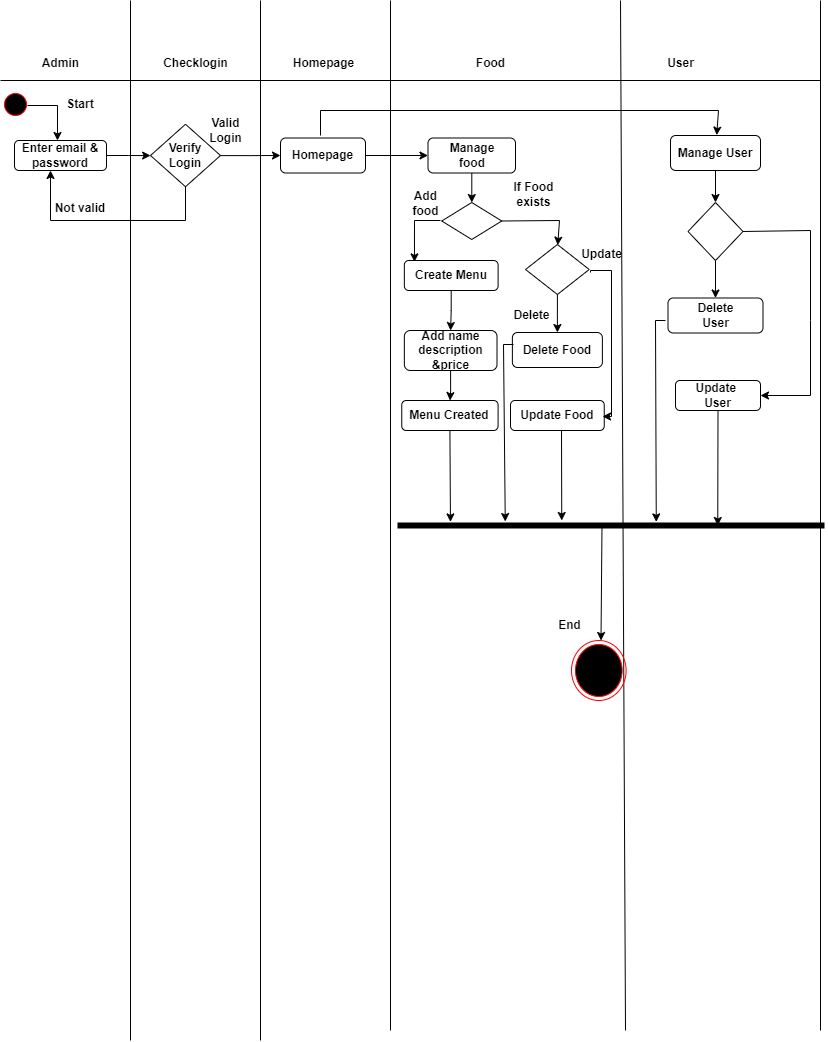

The diagram above was exported from draw.io. Its source (the exported page's mxGraphModel, read from the mxfile embedded in the PNG):
<mxGraphModel dx="1036" dy="623" grid="1" gridSize="10" guides="1" tooltips="1" connect="1" arrows="1" fold="1" page="1" pageScale="1" pageWidth="827" pageHeight="1169" math="0" shadow="0">
  <root>
    <mxCell id="0" />
    <mxCell id="1" parent="0" />
    <mxCell id="My5-Wz7bShKe5Yv95_X4-1" value="" style="endArrow=none;html=1;rounded=0;fontStyle=1" parent="1" edge="1">
      <mxGeometry width="50" height="50" relative="1" as="geometry">
        <mxPoint x="130" y="1040" as="sourcePoint" />
        <mxPoint x="130" as="targetPoint" />
      </mxGeometry>
    </mxCell>
    <mxCell id="My5-Wz7bShKe5Yv95_X4-2" value="" style="endArrow=none;html=1;rounded=0;fontStyle=1" parent="1" edge="1">
      <mxGeometry width="50" height="50" relative="1" as="geometry">
        <mxPoint x="260" y="1040" as="sourcePoint" />
        <mxPoint x="260" as="targetPoint" />
      </mxGeometry>
    </mxCell>
    <mxCell id="My5-Wz7bShKe5Yv95_X4-3" value="" style="endArrow=none;html=1;rounded=0;fontStyle=1" parent="1" edge="1">
      <mxGeometry width="50" height="50" relative="1" as="geometry">
        <mxPoint x="390" y="1030" as="sourcePoint" />
        <mxPoint x="390" as="targetPoint" />
      </mxGeometry>
    </mxCell>
    <mxCell id="My5-Wz7bShKe5Yv95_X4-4" value="" style="endArrow=none;html=1;rounded=0;fontStyle=1" parent="1" edge="1">
      <mxGeometry width="50" height="50" relative="1" as="geometry">
        <mxPoint y="80" as="sourcePoint" />
        <mxPoint x="820" y="80" as="targetPoint" />
      </mxGeometry>
    </mxCell>
    <mxCell id="My5-Wz7bShKe5Yv95_X4-5" value="&lt;span&gt;Admin&lt;/span&gt;" style="text;html=1;align=center;verticalAlign=middle;resizable=0;points=[];autosize=1;strokeColor=none;fillColor=none;fontStyle=1" parent="1" vertex="1">
      <mxGeometry x="30" y="48" width="60" height="30" as="geometry" />
    </mxCell>
    <mxCell id="My5-Wz7bShKe5Yv95_X4-6" value="&lt;span&gt;Checklogin&lt;/span&gt;" style="text;html=1;align=center;verticalAlign=middle;resizable=0;points=[];autosize=1;strokeColor=none;fillColor=none;fontStyle=1" parent="1" vertex="1">
      <mxGeometry x="150" y="48" width="90" height="30" as="geometry" />
    </mxCell>
    <mxCell id="My5-Wz7bShKe5Yv95_X4-7" value="" style="ellipse;html=1;shape=startState;fillColor=#000000;strokeColor=#ff0000;fontStyle=1" parent="1" vertex="1">
      <mxGeometry y="89" width="30" height="30" as="geometry" />
    </mxCell>
    <mxCell id="My5-Wz7bShKe5Yv95_X4-9" value="" style="endArrow=classic;html=1;rounded=0;entryX=0.478;entryY=0;entryDx=0;entryDy=0;entryPerimeter=0;fontStyle=1" parent="1" edge="1">
      <mxGeometry width="50" height="50" relative="1" as="geometry">
        <mxPoint x="27" y="105" as="sourcePoint" />
        <mxPoint x="56.976" y="140" as="targetPoint" />
        <Array as="points">
          <mxPoint x="57" y="105" />
        </Array>
      </mxGeometry>
    </mxCell>
    <mxCell id="My5-Wz7bShKe5Yv95_X4-10" value="Start" style="text;html=1;strokeColor=none;fillColor=none;align=center;verticalAlign=middle;whiteSpace=wrap;rounded=0;fontStyle=1" parent="1" vertex="1">
      <mxGeometry x="50" y="89" width="60" height="30" as="geometry" />
    </mxCell>
    <mxCell id="My5-Wz7bShKe5Yv95_X4-14" value="" style="edgeStyle=orthogonalEdgeStyle;rounded=0;orthogonalLoop=1;jettySize=auto;html=1;fontStyle=1" parent="1" source="My5-Wz7bShKe5Yv95_X4-11" target="My5-Wz7bShKe5Yv95_X4-13" edge="1">
      <mxGeometry relative="1" as="geometry" />
    </mxCell>
    <mxCell id="My5-Wz7bShKe5Yv95_X4-11" value="Enter email &amp;amp; password" style="rounded=1;whiteSpace=wrap;html=1;fontStyle=1" parent="1" vertex="1">
      <mxGeometry x="14" y="140" width="92" height="30" as="geometry" />
    </mxCell>
    <mxCell id="My5-Wz7bShKe5Yv95_X4-21" value="" style="edgeStyle=orthogonalEdgeStyle;rounded=0;orthogonalLoop=1;jettySize=auto;html=1;fontStyle=1" parent="1" source="My5-Wz7bShKe5Yv95_X4-13" target="My5-Wz7bShKe5Yv95_X4-20" edge="1">
      <mxGeometry relative="1" as="geometry" />
    </mxCell>
    <mxCell id="My5-Wz7bShKe5Yv95_X4-13" value="Verify&lt;br&gt;Login" style="rhombus;whiteSpace=wrap;html=1;rounded=0;fontStyle=1" parent="1" vertex="1">
      <mxGeometry x="150" y="123.75" width="70" height="62.5" as="geometry" />
    </mxCell>
    <mxCell id="My5-Wz7bShKe5Yv95_X4-17" value="" style="endArrow=classic;html=1;rounded=0;entryX=0.5;entryY=1;entryDx=0;entryDy=0;exitX=0.5;exitY=1;exitDx=0;exitDy=0;fontStyle=1" parent="1" source="My5-Wz7bShKe5Yv95_X4-13" edge="1">
      <mxGeometry width="50" height="50" relative="1" as="geometry">
        <mxPoint x="175" y="186.25" as="sourcePoint" />
        <mxPoint x="50" y="170" as="targetPoint" />
        <Array as="points">
          <mxPoint x="185" y="220" />
          <mxPoint x="50" y="220" />
        </Array>
      </mxGeometry>
    </mxCell>
    <mxCell id="My5-Wz7bShKe5Yv95_X4-18" value="Not valid" style="text;html=1;strokeColor=none;fillColor=none;align=center;verticalAlign=middle;whiteSpace=wrap;rounded=0;fontStyle=1" parent="1" vertex="1">
      <mxGeometry x="50" y="193" width="60" height="30" as="geometry" />
    </mxCell>
    <mxCell id="My5-Wz7bShKe5Yv95_X4-19" value="&lt;span&gt;Homepage&lt;/span&gt;" style="text;html=1;align=center;verticalAlign=middle;resizable=0;points=[];autosize=1;strokeColor=none;fillColor=none;fontStyle=1" parent="1" vertex="1">
      <mxGeometry x="282.5" y="48" width="80" height="30" as="geometry" />
    </mxCell>
    <mxCell id="My5-Wz7bShKe5Yv95_X4-26" value="" style="edgeStyle=orthogonalEdgeStyle;rounded=0;orthogonalLoop=1;jettySize=auto;html=1;fontStyle=1" parent="1" source="My5-Wz7bShKe5Yv95_X4-20" target="My5-Wz7bShKe5Yv95_X4-25" edge="1">
      <mxGeometry relative="1" as="geometry" />
    </mxCell>
    <mxCell id="My5-Wz7bShKe5Yv95_X4-20" value="Homepage" style="whiteSpace=wrap;html=1;rounded=1;fontStyle=1" parent="1" vertex="1">
      <mxGeometry x="280" y="137.5" width="85" height="35" as="geometry" />
    </mxCell>
    <mxCell id="My5-Wz7bShKe5Yv95_X4-24" value="Valid&lt;br&gt;Login" style="text;html=1;align=center;verticalAlign=middle;resizable=0;points=[];autosize=1;strokeColor=none;fillColor=none;fontStyle=1" parent="1" vertex="1">
      <mxGeometry x="195" y="110" width="60" height="40" as="geometry" />
    </mxCell>
    <mxCell id="My5-Wz7bShKe5Yv95_X4-28" value="" style="edgeStyle=orthogonalEdgeStyle;rounded=0;orthogonalLoop=1;jettySize=auto;html=1;fontStyle=1" parent="1" source="My5-Wz7bShKe5Yv95_X4-25" target="My5-Wz7bShKe5Yv95_X4-27" edge="1">
      <mxGeometry relative="1" as="geometry" />
    </mxCell>
    <mxCell id="My5-Wz7bShKe5Yv95_X4-25" value="Manage &lt;br&gt;food" style="whiteSpace=wrap;html=1;rounded=1;fontStyle=1" parent="1" vertex="1">
      <mxGeometry x="427.5" y="137.5" width="87.5" height="35" as="geometry" />
    </mxCell>
    <mxCell id="My5-Wz7bShKe5Yv95_X4-27" value="" style="rhombus;whiteSpace=wrap;html=1;rounded=0;fontStyle=1" parent="1" vertex="1">
      <mxGeometry x="441.25" y="202" width="60" height="37" as="geometry" />
    </mxCell>
    <mxCell id="My5-Wz7bShKe5Yv95_X4-31" value="&lt;span&gt;Food&lt;/span&gt;" style="text;html=1;align=center;verticalAlign=middle;resizable=0;points=[];autosize=1;strokeColor=none;fillColor=none;fontStyle=1" parent="1" vertex="1">
      <mxGeometry x="465" y="48" width="50" height="30" as="geometry" />
    </mxCell>
    <mxCell id="My5-Wz7bShKe5Yv95_X4-38" value="" style="edgeStyle=orthogonalEdgeStyle;rounded=0;orthogonalLoop=1;jettySize=auto;html=1;fontStyle=1" parent="1" source="My5-Wz7bShKe5Yv95_X4-33" target="My5-Wz7bShKe5Yv95_X4-37" edge="1">
      <mxGeometry relative="1" as="geometry" />
    </mxCell>
    <mxCell id="My5-Wz7bShKe5Yv95_X4-33" value="Create Menu" style="rounded=1;whiteSpace=wrap;html=1;fontStyle=1" parent="1" vertex="1">
      <mxGeometry x="403.84000000000003" y="260" width="93.75" height="30" as="geometry" />
    </mxCell>
    <mxCell id="My5-Wz7bShKe5Yv95_X4-42" value="" style="edgeStyle=orthogonalEdgeStyle;rounded=0;orthogonalLoop=1;jettySize=auto;html=1;fontStyle=1" parent="1" source="My5-Wz7bShKe5Yv95_X4-35" target="My5-Wz7bShKe5Yv95_X4-41" edge="1">
      <mxGeometry relative="1" as="geometry" />
    </mxCell>
    <mxCell id="My5-Wz7bShKe5Yv95_X4-35" value="" style="rhombus;whiteSpace=wrap;html=1;rounded=0;fontStyle=1" parent="1" vertex="1">
      <mxGeometry x="525.0400000000001" y="244" width="63.67" height="50" as="geometry" />
    </mxCell>
    <mxCell id="My5-Wz7bShKe5Yv95_X4-40" value="" style="edgeStyle=orthogonalEdgeStyle;rounded=0;orthogonalLoop=1;jettySize=auto;html=1;fontStyle=1" parent="1" source="My5-Wz7bShKe5Yv95_X4-37" target="My5-Wz7bShKe5Yv95_X4-39" edge="1">
      <mxGeometry relative="1" as="geometry" />
    </mxCell>
    <mxCell id="My5-Wz7bShKe5Yv95_X4-37" value="Add name description &amp;amp;price" style="whiteSpace=wrap;html=1;rounded=1;fontStyle=1" parent="1" vertex="1">
      <mxGeometry x="403.84000000000003" y="330" width="92.66" height="40" as="geometry" />
    </mxCell>
    <mxCell id="My5-Wz7bShKe5Yv95_X4-39" value="Menu Created" style="whiteSpace=wrap;html=1;rounded=1;fontStyle=1" parent="1" vertex="1">
      <mxGeometry x="401.26000000000005" y="400" width="96.33" height="30" as="geometry" />
    </mxCell>
    <mxCell id="My5-Wz7bShKe5Yv95_X4-41" value="Delete Food" style="whiteSpace=wrap;html=1;rounded=1;fontStyle=1" parent="1" vertex="1">
      <mxGeometry x="511.88" y="332" width="90" height="35" as="geometry" />
    </mxCell>
    <mxCell id="My5-Wz7bShKe5Yv95_X4-43" value="Update Food" style="rounded=1;whiteSpace=wrap;html=1;fontStyle=1" parent="1" vertex="1">
      <mxGeometry x="510" y="400" width="93.75" height="30" as="geometry" />
    </mxCell>
    <mxCell id="My5-Wz7bShKe5Yv95_X4-44" value="Add&lt;br&gt;food" style="text;html=1;align=center;verticalAlign=middle;resizable=0;points=[];autosize=1;strokeColor=none;fillColor=none;fontStyle=1" parent="1" vertex="1">
      <mxGeometry x="400" y="183" width="50" height="40" as="geometry" />
    </mxCell>
    <mxCell id="My5-Wz7bShKe5Yv95_X4-45" value="If Food &lt;br&gt;exists" style="text;html=1;align=center;verticalAlign=middle;resizable=0;points=[];autosize=1;strokeColor=none;fillColor=none;fontStyle=1" parent="1" vertex="1">
      <mxGeometry x="503" y="174" width="60" height="40" as="geometry" />
    </mxCell>
    <mxCell id="My5-Wz7bShKe5Yv95_X4-47" value="" style="edgeStyle=orthogonalEdgeStyle;rounded=0;orthogonalLoop=1;jettySize=auto;html=1;fontStyle=1" parent="1" edge="1">
      <mxGeometry relative="1" as="geometry">
        <mxPoint x="590" y="272" as="sourcePoint" />
        <mxPoint x="602" y="416" as="targetPoint" />
        <Array as="points">
          <mxPoint x="590" y="270" />
          <mxPoint x="611" y="270" />
          <mxPoint x="611" y="416" />
        </Array>
      </mxGeometry>
    </mxCell>
    <mxCell id="My5-Wz7bShKe5Yv95_X4-49" value="Update" style="text;html=1;align=center;verticalAlign=middle;resizable=0;points=[];autosize=1;strokeColor=none;fillColor=none;fontStyle=1" parent="1" vertex="1">
      <mxGeometry x="571" y="239" width="60" height="30" as="geometry" />
    </mxCell>
    <mxCell id="My5-Wz7bShKe5Yv95_X4-52" value="" style="endArrow=classic;html=1;rounded=0;entryX=0.108;entryY=0.047;entryDx=0;entryDy=0;entryPerimeter=0;fontStyle=1" parent="1" target="My5-Wz7bShKe5Yv95_X4-33" edge="1">
      <mxGeometry width="50" height="50" relative="1" as="geometry">
        <mxPoint x="440" y="220" as="sourcePoint" />
        <mxPoint x="440" y="320" as="targetPoint" />
        <Array as="points">
          <mxPoint x="414" y="220" />
        </Array>
      </mxGeometry>
    </mxCell>
    <mxCell id="My5-Wz7bShKe5Yv95_X4-58" value="" style="endArrow=classic;html=1;rounded=0;exitX=1;exitY=0.5;exitDx=0;exitDy=0;entryX=0.475;entryY=-0.113;entryDx=0;entryDy=0;entryPerimeter=0;fontStyle=1" parent="1" source="My5-Wz7bShKe5Yv95_X4-27" edge="1">
      <mxGeometry width="50" height="50" relative="1" as="geometry">
        <mxPoint x="430" y="370" as="sourcePoint" />
        <mxPoint x="557.21" y="244.61" as="targetPoint" />
        <Array as="points">
          <mxPoint x="559" y="220" />
        </Array>
      </mxGeometry>
    </mxCell>
    <mxCell id="My5-Wz7bShKe5Yv95_X4-60" value="" style="endArrow=none;html=1;rounded=0;fontStyle=1" parent="1" edge="1">
      <mxGeometry width="50" height="50" relative="1" as="geometry">
        <mxPoint x="625" y="1030" as="sourcePoint" />
        <mxPoint x="620" as="targetPoint" />
      </mxGeometry>
    </mxCell>
    <mxCell id="My5-Wz7bShKe5Yv95_X4-61" value="Delete" style="text;html=1;align=center;verticalAlign=middle;resizable=0;points=[];autosize=1;strokeColor=none;fillColor=none;fontStyle=1" parent="1" vertex="1">
      <mxGeometry x="501.25" y="300" width="60" height="30" as="geometry" />
    </mxCell>
    <mxCell id="My5-Wz7bShKe5Yv95_X4-62" value="&lt;span&gt;User&lt;/span&gt;" style="text;html=1;align=center;verticalAlign=middle;resizable=0;points=[];autosize=1;strokeColor=none;fillColor=none;fontStyle=1" parent="1" vertex="1">
      <mxGeometry x="655" y="48" width="50" height="30" as="geometry" />
    </mxCell>
    <mxCell id="My5-Wz7bShKe5Yv95_X4-65" value="" style="edgeStyle=orthogonalEdgeStyle;rounded=0;orthogonalLoop=1;jettySize=auto;html=1;fontStyle=1" parent="1" source="My5-Wz7bShKe5Yv95_X4-63" target="My5-Wz7bShKe5Yv95_X4-64" edge="1">
      <mxGeometry relative="1" as="geometry" />
    </mxCell>
    <mxCell id="My5-Wz7bShKe5Yv95_X4-63" value="Manage User" style="rounded=1;whiteSpace=wrap;html=1;fontStyle=1" parent="1" vertex="1">
      <mxGeometry x="670" y="135" width="90" height="35" as="geometry" />
    </mxCell>
    <mxCell id="My5-Wz7bShKe5Yv95_X4-67" value="" style="edgeStyle=orthogonalEdgeStyle;rounded=0;orthogonalLoop=1;jettySize=auto;html=1;fontStyle=1" parent="1" source="My5-Wz7bShKe5Yv95_X4-64" target="My5-Wz7bShKe5Yv95_X4-66" edge="1">
      <mxGeometry relative="1" as="geometry" />
    </mxCell>
    <mxCell id="My5-Wz7bShKe5Yv95_X4-64" value="" style="rhombus;whiteSpace=wrap;html=1;rounded=0;fontStyle=1" parent="1" vertex="1">
      <mxGeometry x="687.5" y="202" width="55" height="58" as="geometry" />
    </mxCell>
    <mxCell id="My5-Wz7bShKe5Yv95_X4-66" value="Delete&lt;br&gt;User" style="whiteSpace=wrap;html=1;rounded=1;fontStyle=1" parent="1" vertex="1">
      <mxGeometry x="667.5" y="297.5" width="95" height="35" as="geometry" />
    </mxCell>
    <mxCell id="My5-Wz7bShKe5Yv95_X4-68" value="Update&amp;nbsp;&lt;br&gt;User" style="whiteSpace=wrap;html=1;rounded=1;fontStyle=1" parent="1" vertex="1">
      <mxGeometry x="675" y="380" width="85" height="30" as="geometry" />
    </mxCell>
    <mxCell id="My5-Wz7bShKe5Yv95_X4-70" value="" style="endArrow=classic;html=1;rounded=0;exitX=1;exitY=0.5;exitDx=0;exitDy=0;entryX=1;entryY=0.5;entryDx=0;entryDy=0;fontStyle=1" parent="1" source="My5-Wz7bShKe5Yv95_X4-64" target="My5-Wz7bShKe5Yv95_X4-68" edge="1">
      <mxGeometry width="50" height="50" relative="1" as="geometry">
        <mxPoint x="630" y="360" as="sourcePoint" />
        <mxPoint x="810" y="400" as="targetPoint" />
        <Array as="points">
          <mxPoint x="810" y="230" />
          <mxPoint x="810" y="320" />
          <mxPoint x="810" y="395" />
        </Array>
      </mxGeometry>
    </mxCell>
    <mxCell id="My5-Wz7bShKe5Yv95_X4-71" value="" style="endArrow=classic;html=1;rounded=0;entryX=0.475;entryY=-0.113;entryDx=0;entryDy=0;entryPerimeter=0;fontStyle=1" parent="1" edge="1">
      <mxGeometry width="50" height="50" relative="1" as="geometry">
        <mxPoint x="320" y="135" as="sourcePoint" />
        <mxPoint x="716.21" y="134.61" as="targetPoint" />
        <Array as="points">
          <mxPoint x="320" y="110" />
          <mxPoint x="718" y="110" />
        </Array>
      </mxGeometry>
    </mxCell>
    <mxCell id="My5-Wz7bShKe5Yv95_X4-72" value="" style="endArrow=none;html=1;rounded=0;fontStyle=1" parent="1" edge="1">
      <mxGeometry width="50" height="50" relative="1" as="geometry">
        <mxPoint x="820" y="1030" as="sourcePoint" />
        <mxPoint x="820" as="targetPoint" />
      </mxGeometry>
    </mxCell>
    <mxCell id="My5-Wz7bShKe5Yv95_X4-73" value="" style="shape=line;html=1;strokeWidth=6;strokeColor=#000000;fontStyle=1" parent="1" vertex="1">
      <mxGeometry x="397" y="520" width="427" height="10" as="geometry" />
    </mxCell>
    <mxCell id="My5-Wz7bShKe5Yv95_X4-75" value="" style="ellipse;html=1;shape=endState;fillColor=#000000;strokeColor=#ff0000;fontStyle=1" parent="1" vertex="1">
      <mxGeometry x="570.9999999999999" y="640" width="54.62" height="60" as="geometry" />
    </mxCell>
    <mxCell id="My5-Wz7bShKe5Yv95_X4-76" value="End" style="text;html=1;align=center;verticalAlign=middle;resizable=0;points=[];autosize=1;strokeColor=none;fillColor=none;fontStyle=1" parent="1" vertex="1">
      <mxGeometry x="543.71" y="610" width="50" height="30" as="geometry" />
    </mxCell>
    <mxCell id="My5-Wz7bShKe5Yv95_X4-77" value="" style="endArrow=classic;html=1;rounded=0;exitX=0.5;exitY=1;exitDx=0;exitDy=0;entryX=0.124;entryY=0.14;entryDx=0;entryDy=0;entryPerimeter=0;fontStyle=1" parent="1" source="My5-Wz7bShKe5Yv95_X4-39" target="My5-Wz7bShKe5Yv95_X4-73" edge="1">
      <mxGeometry width="50" height="50" relative="1" as="geometry">
        <mxPoint x="480" y="460" as="sourcePoint" />
        <mxPoint x="450" y="520" as="targetPoint" />
      </mxGeometry>
    </mxCell>
    <mxCell id="My5-Wz7bShKe5Yv95_X4-78" value="" style="endArrow=classic;html=1;rounded=0;fontStyle=1" parent="1" edge="1">
      <mxGeometry width="50" height="50" relative="1" as="geometry">
        <mxPoint x="561" y="430" as="sourcePoint" />
        <mxPoint x="561.25" y="520" as="targetPoint" />
      </mxGeometry>
    </mxCell>
    <mxCell id="My5-Wz7bShKe5Yv95_X4-80" value="" style="endArrow=classic;html=1;rounded=0;exitX=0.5;exitY=1;exitDx=0;exitDy=0;entryX=0.75;entryY=0.5;entryDx=0;entryDy=0;entryPerimeter=0;fontStyle=1" parent="1" source="My5-Wz7bShKe5Yv95_X4-68" target="My5-Wz7bShKe5Yv95_X4-73" edge="1">
      <mxGeometry width="50" height="50" relative="1" as="geometry">
        <mxPoint x="490" y="460" as="sourcePoint" />
        <mxPoint x="540" y="410" as="targetPoint" />
      </mxGeometry>
    </mxCell>
    <mxCell id="My5-Wz7bShKe5Yv95_X4-82" value="" style="endArrow=classic;html=1;rounded=0;exitX=0.5;exitY=1;exitDx=0;exitDy=0;entryX=0.75;entryY=0.5;entryDx=0;entryDy=0;entryPerimeter=0;fontStyle=1" parent="1" edge="1">
      <mxGeometry width="50" height="50" relative="1" as="geometry">
        <mxPoint x="601.5" y="525" as="sourcePoint" />
        <mxPoint x="600.5" y="640" as="targetPoint" />
      </mxGeometry>
    </mxCell>
    <mxCell id="My5-Wz7bShKe5Yv95_X4-85" value="" style="endArrow=classic;html=1;rounded=0;entryX=0.606;entryY=0.14;entryDx=0;entryDy=0;entryPerimeter=0;fontStyle=1" parent="1" target="My5-Wz7bShKe5Yv95_X4-73" edge="1">
      <mxGeometry width="50" height="50" relative="1" as="geometry">
        <mxPoint x="665" y="320" as="sourcePoint" />
        <mxPoint x="669.233" y="523.8" as="targetPoint" />
        <Array as="points">
          <mxPoint x="655" y="320" />
        </Array>
      </mxGeometry>
    </mxCell>
    <mxCell id="My5-Wz7bShKe5Yv95_X4-86" value="" style="endArrow=classic;html=1;rounded=0;entryX=0.25;entryY=0.5;entryDx=0;entryDy=0;entryPerimeter=0;fontStyle=1" parent="1" edge="1">
      <mxGeometry width="50" height="50" relative="1" as="geometry">
        <mxPoint x="513" y="344" as="sourcePoint" />
        <mxPoint x="504.75" y="521" as="targetPoint" />
        <Array as="points">
          <mxPoint x="503" y="344" />
        </Array>
      </mxGeometry>
    </mxCell>
  </root>
</mxGraphModel>